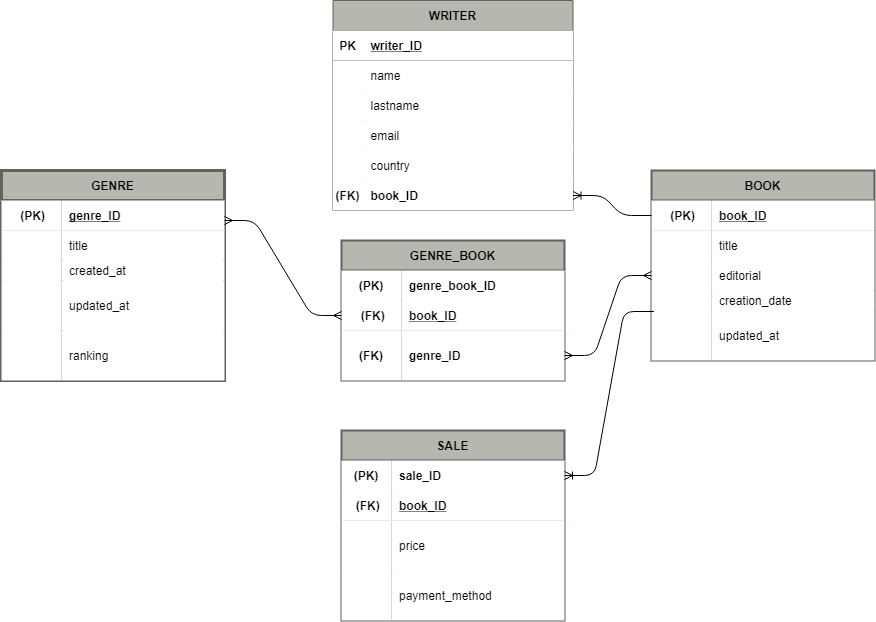

The diagram above was exported from draw.io. Its source (the exported page's mxGraphModel, read from the mxfile embedded in the PNG):
<mxGraphModel dx="1411" dy="763" grid="1" gridSize="10" guides="1" tooltips="1" connect="1" arrows="1" fold="1" page="1" pageScale="1" pageWidth="827" pageHeight="1169" background="none" math="0" shadow="0">
  <root>
    <mxCell id="0" />
    <mxCell id="1" parent="0" />
    <mxCell id="-MAogyct4QYVR5quD0l--48" value="BOOK" style="shape=table;startSize=30;container=1;collapsible=1;childLayout=tableLayout;fixedRows=1;rowLines=0;fontStyle=1;align=center;resizeLast=1;fontFamily=Helvetica;fontColor=#000000;strokeColor=#61635E;fillColor=#B4B8AE;labelBackgroundColor=none;strokeWidth=2;" vertex="1" parent="1">
      <mxGeometry x="1000" y="280" width="223" height="190" as="geometry" />
    </mxCell>
    <mxCell id="-MAogyct4QYVR5quD0l--49" value="" style="shape=partialRectangle;collapsible=0;dropTarget=0;pointerEvents=0;fillColor=none;top=0;left=0;bottom=1;right=0;points=[[0,0.5],[1,0.5]];portConstraint=eastwest;strokeColor=#DDA15E;fontColor=#FEFAE0;" vertex="1" parent="-MAogyct4QYVR5quD0l--48">
      <mxGeometry y="30" width="223" height="30" as="geometry" />
    </mxCell>
    <mxCell id="-MAogyct4QYVR5quD0l--50" value=" (PK)" style="shape=partialRectangle;connectable=0;top=0;left=0;bottom=0;right=0;fontStyle=1;overflow=hidden;" vertex="1" parent="-MAogyct4QYVR5quD0l--49">
      <mxGeometry width="60" height="30" as="geometry" />
    </mxCell>
    <mxCell id="-MAogyct4QYVR5quD0l--51" value="book_ID" style="shape=partialRectangle;connectable=0;top=0;left=0;bottom=0;right=0;align=left;spacingLeft=6;fontStyle=5;overflow=hidden;" vertex="1" parent="-MAogyct4QYVR5quD0l--49">
      <mxGeometry x="60" width="163" height="30" as="geometry" />
    </mxCell>
    <mxCell id="-MAogyct4QYVR5quD0l--52" value="" style="shape=partialRectangle;collapsible=0;dropTarget=0;pointerEvents=0;fillColor=none;top=0;left=0;bottom=0;right=0;points=[[0,0.5],[1,0.5]];portConstraint=eastwest;strokeColor=#DDA15E;fontColor=#FEFAE0;" vertex="1" parent="-MAogyct4QYVR5quD0l--48">
      <mxGeometry y="60" width="223" height="30" as="geometry" />
    </mxCell>
    <mxCell id="-MAogyct4QYVR5quD0l--53" value="" style="shape=partialRectangle;connectable=0;top=0;left=0;bottom=0;right=0;editable=1;overflow=hidden;fontStyle=0;spacingLeft=1;spacingBottom=1;spacingRight=1;spacingTop=1;spacing=5;" vertex="1" parent="-MAogyct4QYVR5quD0l--52">
      <mxGeometry width="60" height="30" as="geometry" />
    </mxCell>
    <mxCell id="-MAogyct4QYVR5quD0l--54" value="title" style="shape=partialRectangle;connectable=0;top=0;left=0;bottom=0;right=0;align=left;spacingLeft=6;overflow=hidden;html=1;" vertex="1" parent="-MAogyct4QYVR5quD0l--52">
      <mxGeometry x="60" width="163" height="30" as="geometry" />
    </mxCell>
    <mxCell id="-MAogyct4QYVR5quD0l--55" value="" style="shape=partialRectangle;collapsible=0;dropTarget=0;pointerEvents=0;fillColor=none;top=0;left=0;bottom=0;right=0;points=[[0,0.5],[1,0.5]];portConstraint=eastwest;strokeColor=#DDA15E;fontColor=#FEFAE0;" vertex="1" parent="-MAogyct4QYVR5quD0l--48">
      <mxGeometry y="90" width="223" height="30" as="geometry" />
    </mxCell>
    <mxCell id="-MAogyct4QYVR5quD0l--56" value="" style="shape=partialRectangle;connectable=0;top=0;left=0;bottom=0;right=0;editable=1;overflow=hidden;" vertex="1" parent="-MAogyct4QYVR5quD0l--55">
      <mxGeometry width="60" height="30" as="geometry" />
    </mxCell>
    <mxCell id="-MAogyct4QYVR5quD0l--57" value="editorial" style="shape=partialRectangle;connectable=0;top=0;left=0;bottom=0;right=0;align=left;spacingLeft=6;overflow=hidden;" vertex="1" parent="-MAogyct4QYVR5quD0l--55">
      <mxGeometry x="60" width="163" height="30" as="geometry" />
    </mxCell>
    <mxCell id="-MAogyct4QYVR5quD0l--58" value="" style="shape=partialRectangle;collapsible=0;dropTarget=0;pointerEvents=0;fillColor=none;top=0;left=0;bottom=0;right=0;points=[[0,0.5],[1,0.5]];portConstraint=eastwest;strokeColor=#DDA15E;fontColor=#FEFAE0;" vertex="1" parent="-MAogyct4QYVR5quD0l--48">
      <mxGeometry y="120" width="223" height="20" as="geometry" />
    </mxCell>
    <mxCell id="-MAogyct4QYVR5quD0l--59" value="" style="shape=partialRectangle;connectable=0;top=0;left=0;bottom=0;right=0;editable=1;overflow=hidden;fontStyle=0;" vertex="1" parent="-MAogyct4QYVR5quD0l--58">
      <mxGeometry width="60" height="20" as="geometry" />
    </mxCell>
    <mxCell id="-MAogyct4QYVR5quD0l--60" value="creation_date" style="shape=partialRectangle;connectable=0;top=0;left=0;bottom=0;right=0;align=left;spacingLeft=6;overflow=hidden;" vertex="1" parent="-MAogyct4QYVR5quD0l--58">
      <mxGeometry x="60" width="163" height="20" as="geometry" />
    </mxCell>
    <mxCell id="-MAogyct4QYVR5quD0l--70" value="" style="shape=partialRectangle;collapsible=0;dropTarget=0;pointerEvents=0;fillColor=none;top=0;left=0;bottom=0;right=0;points=[[0,0.5],[1,0.5]];portConstraint=eastwest;strokeColor=#DDA15E;fontColor=#FEFAE0;" vertex="1" parent="-MAogyct4QYVR5quD0l--48">
      <mxGeometry y="140" width="223" height="50" as="geometry" />
    </mxCell>
    <mxCell id="-MAogyct4QYVR5quD0l--71" value="" style="shape=partialRectangle;connectable=0;top=0;left=0;bottom=0;right=0;editable=1;overflow=hidden;" vertex="1" parent="-MAogyct4QYVR5quD0l--70">
      <mxGeometry width="60" height="50" as="geometry" />
    </mxCell>
    <mxCell id="-MAogyct4QYVR5quD0l--72" value="updated_at" style="shape=partialRectangle;connectable=0;top=0;left=0;bottom=0;right=0;align=left;spacingLeft=6;overflow=hidden;" vertex="1" parent="-MAogyct4QYVR5quD0l--70">
      <mxGeometry x="60" width="163" height="50" as="geometry" />
    </mxCell>
    <mxCell id="-MAogyct4QYVR5quD0l--143" value="WRITER" style="shape=table;startSize=30;container=1;collapsible=1;childLayout=tableLayout;fixedRows=1;rowLines=0;fontStyle=1;align=center;resizeLast=1;shadow=0;labelBackgroundColor=none;fontColor=#000000;strokeColor=#61635E;strokeWidth=1;fillColor=#B4B8AE;html=0;" vertex="1" parent="1">
      <mxGeometry x="681.5" y="110" width="240" height="210" as="geometry" />
    </mxCell>
    <mxCell id="-MAogyct4QYVR5quD0l--144" value="" style="shape=partialRectangle;collapsible=0;dropTarget=0;pointerEvents=0;fillColor=none;top=0;left=0;bottom=1;right=0;points=[[0,0.5],[1,0.5]];portConstraint=eastwest;" vertex="1" parent="-MAogyct4QYVR5quD0l--143">
      <mxGeometry y="30" width="240" height="30" as="geometry" />
    </mxCell>
    <mxCell id="-MAogyct4QYVR5quD0l--145" value="PK" style="shape=partialRectangle;connectable=0;top=0;left=0;bottom=0;right=0;fontStyle=1;overflow=hidden;" vertex="1" parent="-MAogyct4QYVR5quD0l--144">
      <mxGeometry width="30" height="30" as="geometry" />
    </mxCell>
    <mxCell id="-MAogyct4QYVR5quD0l--146" value="writer_ID" style="shape=partialRectangle;connectable=0;top=0;left=0;bottom=0;right=0;align=left;spacingLeft=6;fontStyle=5;overflow=hidden;" vertex="1" parent="-MAogyct4QYVR5quD0l--144">
      <mxGeometry x="30" width="210" height="30" as="geometry" />
    </mxCell>
    <mxCell id="-MAogyct4QYVR5quD0l--147" value="" style="shape=partialRectangle;collapsible=0;dropTarget=0;pointerEvents=0;fillColor=none;top=0;left=0;bottom=0;right=0;points=[[0,0.5],[1,0.5]];portConstraint=eastwest;" vertex="1" parent="-MAogyct4QYVR5quD0l--143">
      <mxGeometry y="60" width="240" height="30" as="geometry" />
    </mxCell>
    <mxCell id="-MAogyct4QYVR5quD0l--148" value="" style="shape=partialRectangle;connectable=0;top=0;left=0;bottom=0;right=0;editable=1;overflow=hidden;" vertex="1" parent="-MAogyct4QYVR5quD0l--147">
      <mxGeometry width="30" height="30" as="geometry" />
    </mxCell>
    <mxCell id="-MAogyct4QYVR5quD0l--149" value="name" style="shape=partialRectangle;connectable=0;top=0;left=0;bottom=0;right=0;align=left;spacingLeft=6;overflow=hidden;labelBackgroundColor=default;labelBorderColor=none;" vertex="1" parent="-MAogyct4QYVR5quD0l--147">
      <mxGeometry x="30" width="210" height="30" as="geometry" />
    </mxCell>
    <mxCell id="-MAogyct4QYVR5quD0l--150" value="" style="shape=partialRectangle;collapsible=0;dropTarget=0;pointerEvents=0;fillColor=none;top=0;left=0;bottom=0;right=0;points=[[0,0.5],[1,0.5]];portConstraint=eastwest;" vertex="1" parent="-MAogyct4QYVR5quD0l--143">
      <mxGeometry y="90" width="240" height="30" as="geometry" />
    </mxCell>
    <mxCell id="-MAogyct4QYVR5quD0l--151" value="" style="shape=partialRectangle;connectable=0;top=0;left=0;bottom=0;right=0;editable=1;overflow=hidden;" vertex="1" parent="-MAogyct4QYVR5quD0l--150">
      <mxGeometry width="30" height="30" as="geometry" />
    </mxCell>
    <mxCell id="-MAogyct4QYVR5quD0l--152" value="lastname" style="shape=partialRectangle;connectable=0;top=0;left=0;bottom=0;right=0;align=left;spacingLeft=6;overflow=hidden;" vertex="1" parent="-MAogyct4QYVR5quD0l--150">
      <mxGeometry x="30" width="210" height="30" as="geometry" />
    </mxCell>
    <mxCell id="-MAogyct4QYVR5quD0l--153" value="" style="shape=partialRectangle;collapsible=0;dropTarget=0;pointerEvents=0;fillColor=none;top=0;left=0;bottom=0;right=0;points=[[0,0.5],[1,0.5]];portConstraint=eastwest;" vertex="1" parent="-MAogyct4QYVR5quD0l--143">
      <mxGeometry y="120" width="240" height="30" as="geometry" />
    </mxCell>
    <mxCell id="-MAogyct4QYVR5quD0l--154" value="" style="shape=partialRectangle;connectable=0;top=0;left=0;bottom=0;right=0;editable=1;overflow=hidden;" vertex="1" parent="-MAogyct4QYVR5quD0l--153">
      <mxGeometry width="30" height="30" as="geometry" />
    </mxCell>
    <mxCell id="-MAogyct4QYVR5quD0l--155" value="email" style="shape=partialRectangle;connectable=0;top=0;left=0;bottom=0;right=0;align=left;spacingLeft=6;overflow=hidden;" vertex="1" parent="-MAogyct4QYVR5quD0l--153">
      <mxGeometry x="30" width="210" height="30" as="geometry" />
    </mxCell>
    <mxCell id="-MAogyct4QYVR5quD0l--221" value="" style="shape=partialRectangle;collapsible=0;dropTarget=0;pointerEvents=0;fillColor=none;top=0;left=0;bottom=0;right=0;points=[[0,0.5],[1,0.5]];portConstraint=eastwest;" vertex="1" parent="-MAogyct4QYVR5quD0l--143">
      <mxGeometry y="150" width="240" height="30" as="geometry" />
    </mxCell>
    <mxCell id="-MAogyct4QYVR5quD0l--222" value="" style="shape=partialRectangle;connectable=0;top=0;left=0;bottom=0;right=0;editable=1;overflow=hidden;" vertex="1" parent="-MAogyct4QYVR5quD0l--221">
      <mxGeometry width="30" height="30" as="geometry" />
    </mxCell>
    <mxCell id="-MAogyct4QYVR5quD0l--223" value="country" style="shape=partialRectangle;connectable=0;top=0;left=0;bottom=0;right=0;align=left;spacingLeft=6;overflow=hidden;" vertex="1" parent="-MAogyct4QYVR5quD0l--221">
      <mxGeometry x="30" width="210" height="30" as="geometry" />
    </mxCell>
    <mxCell id="-MAogyct4QYVR5quD0l--169" value="" style="shape=partialRectangle;collapsible=0;dropTarget=0;pointerEvents=0;fillColor=none;top=0;left=0;bottom=0;right=0;points=[[0,0.5],[1,0.5]];portConstraint=eastwest;" vertex="1" parent="-MAogyct4QYVR5quD0l--143">
      <mxGeometry y="180" width="240" height="30" as="geometry" />
    </mxCell>
    <mxCell id="-MAogyct4QYVR5quD0l--170" value="(FK)" style="shape=partialRectangle;connectable=0;top=0;left=0;bottom=0;right=0;editable=1;overflow=hidden;fontStyle=1;" vertex="1" parent="-MAogyct4QYVR5quD0l--169">
      <mxGeometry width="30" height="30" as="geometry" />
    </mxCell>
    <mxCell id="-MAogyct4QYVR5quD0l--171" value="book_ID" style="shape=partialRectangle;connectable=0;top=0;left=0;bottom=0;right=0;align=left;spacingLeft=6;overflow=hidden;fontStyle=1;" vertex="1" parent="-MAogyct4QYVR5quD0l--169">
      <mxGeometry x="30" width="210" height="30" as="geometry" />
    </mxCell>
    <mxCell id="-MAogyct4QYVR5quD0l--176" value="" style="edgeStyle=entityRelationEdgeStyle;fontSize=12;html=1;endArrow=ERoneToMany;fontColor=#000000;strokeColor=#000000;fillColor=#BC6C25;exitX=0;exitY=0.5;exitDx=0;exitDy=0;" edge="1" parent="1" source="-MAogyct4QYVR5quD0l--49" target="-MAogyct4QYVR5quD0l--169">
      <mxGeometry width="100" height="100" relative="1" as="geometry">
        <mxPoint x="1000" y="325" as="sourcePoint" />
        <mxPoint x="1030" y="210" as="targetPoint" />
      </mxGeometry>
    </mxCell>
    <mxCell id="-MAogyct4QYVR5quD0l--178" value="GENRE" style="shape=table;startSize=30;container=1;collapsible=1;childLayout=tableLayout;fixedRows=1;rowLines=0;fontStyle=1;align=center;resizeLast=1;fontFamily=Helvetica;fontColor=#000000;strokeColor=#61635E;fillColor=#B4B8AE;labelBackgroundColor=none;strokeWidth=3;" vertex="1" parent="1">
      <mxGeometry x="350" y="280" width="223" height="210" as="geometry" />
    </mxCell>
    <mxCell id="-MAogyct4QYVR5quD0l--179" value="" style="shape=partialRectangle;collapsible=0;dropTarget=0;pointerEvents=0;fillColor=none;top=0;left=0;bottom=1;right=0;points=[[0,0.5],[1,0.5]];portConstraint=eastwest;strokeColor=#DDA15E;fontColor=#FEFAE0;" vertex="1" parent="-MAogyct4QYVR5quD0l--178">
      <mxGeometry y="30" width="223" height="30" as="geometry" />
    </mxCell>
    <mxCell id="-MAogyct4QYVR5quD0l--180" value=" (PK)" style="shape=partialRectangle;connectable=0;top=0;left=0;bottom=0;right=0;fontStyle=1;overflow=hidden;" vertex="1" parent="-MAogyct4QYVR5quD0l--179">
      <mxGeometry width="60" height="30" as="geometry" />
    </mxCell>
    <mxCell id="-MAogyct4QYVR5quD0l--181" value="genre_ID" style="shape=partialRectangle;connectable=0;top=0;left=0;bottom=0;right=0;align=left;spacingLeft=6;fontStyle=5;overflow=hidden;" vertex="1" parent="-MAogyct4QYVR5quD0l--179">
      <mxGeometry x="60" width="163" height="30" as="geometry" />
    </mxCell>
    <mxCell id="-MAogyct4QYVR5quD0l--182" value="" style="shape=partialRectangle;collapsible=0;dropTarget=0;pointerEvents=0;fillColor=none;top=0;left=0;bottom=0;right=0;points=[[0,0.5],[1,0.5]];portConstraint=eastwest;strokeColor=#DDA15E;fontColor=#FEFAE0;" vertex="1" parent="-MAogyct4QYVR5quD0l--178">
      <mxGeometry y="60" width="223" height="30" as="geometry" />
    </mxCell>
    <mxCell id="-MAogyct4QYVR5quD0l--183" value="" style="shape=partialRectangle;connectable=0;top=0;left=0;bottom=0;right=0;editable=1;overflow=hidden;fontStyle=0;spacingLeft=1;spacingBottom=1;spacingRight=1;spacingTop=1;spacing=5;" vertex="1" parent="-MAogyct4QYVR5quD0l--182">
      <mxGeometry width="60" height="30" as="geometry" />
    </mxCell>
    <mxCell id="-MAogyct4QYVR5quD0l--184" value="title" style="shape=partialRectangle;connectable=0;top=0;left=0;bottom=0;right=0;align=left;spacingLeft=6;overflow=hidden;html=1;" vertex="1" parent="-MAogyct4QYVR5quD0l--182">
      <mxGeometry x="60" width="163" height="30" as="geometry" />
    </mxCell>
    <mxCell id="-MAogyct4QYVR5quD0l--188" value="" style="shape=partialRectangle;collapsible=0;dropTarget=0;pointerEvents=0;fillColor=none;top=0;left=0;bottom=0;right=0;points=[[0,0.5],[1,0.5]];portConstraint=eastwest;strokeColor=#DDA15E;fontColor=#FEFAE0;" vertex="1" parent="-MAogyct4QYVR5quD0l--178">
      <mxGeometry y="90" width="223" height="20" as="geometry" />
    </mxCell>
    <mxCell id="-MAogyct4QYVR5quD0l--189" value="" style="shape=partialRectangle;connectable=0;top=0;left=0;bottom=0;right=0;editable=1;overflow=hidden;fontStyle=0;" vertex="1" parent="-MAogyct4QYVR5quD0l--188">
      <mxGeometry width="60" height="20" as="geometry" />
    </mxCell>
    <mxCell id="-MAogyct4QYVR5quD0l--190" value="created_at" style="shape=partialRectangle;connectable=0;top=0;left=0;bottom=0;right=0;align=left;spacingLeft=6;overflow=hidden;" vertex="1" parent="-MAogyct4QYVR5quD0l--188">
      <mxGeometry x="60" width="163" height="20" as="geometry" />
    </mxCell>
    <mxCell id="-MAogyct4QYVR5quD0l--191" value="" style="shape=partialRectangle;collapsible=0;dropTarget=0;pointerEvents=0;fillColor=none;top=0;left=0;bottom=0;right=0;points=[[0,0.5],[1,0.5]];portConstraint=eastwest;strokeColor=#DDA15E;fontColor=#FEFAE0;" vertex="1" parent="-MAogyct4QYVR5quD0l--178">
      <mxGeometry y="110" width="223" height="50" as="geometry" />
    </mxCell>
    <mxCell id="-MAogyct4QYVR5quD0l--192" value="" style="shape=partialRectangle;connectable=0;top=0;left=0;bottom=0;right=0;editable=1;overflow=hidden;" vertex="1" parent="-MAogyct4QYVR5quD0l--191">
      <mxGeometry width="60" height="50" as="geometry" />
    </mxCell>
    <mxCell id="-MAogyct4QYVR5quD0l--193" value="updated_at" style="shape=partialRectangle;connectable=0;top=0;left=0;bottom=0;right=0;align=left;spacingLeft=6;overflow=hidden;" vertex="1" parent="-MAogyct4QYVR5quD0l--191">
      <mxGeometry x="60" width="163" height="50" as="geometry" />
    </mxCell>
    <mxCell id="-MAogyct4QYVR5quD0l--216" value="" style="shape=partialRectangle;collapsible=0;dropTarget=0;pointerEvents=0;fillColor=none;top=0;left=0;bottom=0;right=0;points=[[0,0.5],[1,0.5]];portConstraint=eastwest;strokeColor=#DDA15E;fontColor=#FEFAE0;" vertex="1" parent="-MAogyct4QYVR5quD0l--178">
      <mxGeometry y="160" width="223" height="50" as="geometry" />
    </mxCell>
    <mxCell id="-MAogyct4QYVR5quD0l--217" value="" style="shape=partialRectangle;connectable=0;top=0;left=0;bottom=0;right=0;editable=1;overflow=hidden;" vertex="1" parent="-MAogyct4QYVR5quD0l--216">
      <mxGeometry width="60" height="50" as="geometry" />
    </mxCell>
    <mxCell id="-MAogyct4QYVR5quD0l--218" value="ranking" style="shape=partialRectangle;connectable=0;top=0;left=0;bottom=0;right=0;align=left;spacingLeft=6;overflow=hidden;" vertex="1" parent="-MAogyct4QYVR5quD0l--216">
      <mxGeometry x="60" width="163" height="50" as="geometry" />
    </mxCell>
    <mxCell id="-MAogyct4QYVR5quD0l--197" value="GENRE_BOOK" style="shape=table;startSize=30;container=1;collapsible=1;childLayout=tableLayout;fixedRows=1;rowLines=0;fontStyle=1;align=center;resizeLast=1;fontFamily=Helvetica;fontColor=#000000;strokeColor=#61635E;fillColor=#B4B8AE;labelBackgroundColor=none;strokeWidth=2;" vertex="1" parent="1">
      <mxGeometry x="690" y="350" width="223" height="140" as="geometry" />
    </mxCell>
    <mxCell id="-MAogyct4QYVR5quD0l--204" value="" style="shape=partialRectangle;collapsible=0;dropTarget=0;pointerEvents=0;fillColor=none;top=0;left=0;bottom=0;right=0;points=[[0,0.5],[1,0.5]];portConstraint=eastwest;strokeColor=#DDA15E;fontColor=#FEFAE0;" vertex="1" parent="-MAogyct4QYVR5quD0l--197">
      <mxGeometry y="30" width="223" height="30" as="geometry" />
    </mxCell>
    <mxCell id="-MAogyct4QYVR5quD0l--205" value="(PK)" style="shape=partialRectangle;connectable=0;top=0;left=0;bottom=0;right=0;editable=1;overflow=hidden;fontStyle=1;" vertex="1" parent="-MAogyct4QYVR5quD0l--204">
      <mxGeometry width="60" height="30" as="geometry" />
    </mxCell>
    <mxCell id="-MAogyct4QYVR5quD0l--206" value="genre_book_ID" style="shape=partialRectangle;connectable=0;top=0;left=0;bottom=0;right=0;align=left;spacingLeft=6;overflow=hidden;fontStyle=1;" vertex="1" parent="-MAogyct4QYVR5quD0l--204">
      <mxGeometry x="60" width="163" height="30" as="geometry" />
    </mxCell>
    <mxCell id="-MAogyct4QYVR5quD0l--198" value="" style="shape=partialRectangle;collapsible=0;dropTarget=0;pointerEvents=0;fillColor=none;top=0;left=0;bottom=1;right=0;points=[[0,0.5],[1,0.5]];portConstraint=eastwest;strokeColor=#DDA15E;fontColor=#FEFAE0;" vertex="1" parent="-MAogyct4QYVR5quD0l--197">
      <mxGeometry y="60" width="223" height="30" as="geometry" />
    </mxCell>
    <mxCell id="-MAogyct4QYVR5quD0l--199" value=" (FK)" style="shape=partialRectangle;connectable=0;top=0;left=0;bottom=0;right=0;fontStyle=1;overflow=hidden;" vertex="1" parent="-MAogyct4QYVR5quD0l--198">
      <mxGeometry width="60" height="30" as="geometry" />
    </mxCell>
    <mxCell id="-MAogyct4QYVR5quD0l--200" value="book_ID" style="shape=partialRectangle;connectable=0;top=0;left=0;bottom=0;right=0;align=left;spacingLeft=6;fontStyle=5;overflow=hidden;" vertex="1" parent="-MAogyct4QYVR5quD0l--198">
      <mxGeometry x="60" width="163" height="30" as="geometry" />
    </mxCell>
    <mxCell id="-MAogyct4QYVR5quD0l--213" value="" style="shape=partialRectangle;collapsible=0;dropTarget=0;pointerEvents=0;fillColor=none;top=0;left=0;bottom=0;right=0;points=[[0,0.5],[1,0.5]];portConstraint=eastwest;strokeColor=#DDA15E;fontColor=#FEFAE0;" vertex="1" parent="-MAogyct4QYVR5quD0l--197">
      <mxGeometry y="90" width="223" height="50" as="geometry" />
    </mxCell>
    <mxCell id="-MAogyct4QYVR5quD0l--214" value="(FK)" style="shape=partialRectangle;connectable=0;top=0;left=0;bottom=0;right=0;editable=1;overflow=hidden;fontStyle=1;" vertex="1" parent="-MAogyct4QYVR5quD0l--213">
      <mxGeometry width="60" height="50" as="geometry" />
    </mxCell>
    <mxCell id="-MAogyct4QYVR5quD0l--215" value="genre_ID" style="shape=partialRectangle;connectable=0;top=0;left=0;bottom=0;right=0;align=left;spacingLeft=6;overflow=hidden;fontStyle=1;" vertex="1" parent="-MAogyct4QYVR5quD0l--213">
      <mxGeometry x="60" width="163" height="50" as="geometry" />
    </mxCell>
    <mxCell id="-MAogyct4QYVR5quD0l--219" value="" style="edgeStyle=entityRelationEdgeStyle;fontSize=12;html=1;endArrow=ERmany;startArrow=ERmany;fontColor=#000000;strokeColor=#000000;fillColor=#BC6C25;entryX=0;entryY=0.5;entryDx=0;entryDy=0;exitX=1;exitY=0.5;exitDx=0;exitDy=0;" edge="1" parent="1" source="-MAogyct4QYVR5quD0l--213" target="-MAogyct4QYVR5quD0l--55">
      <mxGeometry width="100" height="100" relative="1" as="geometry">
        <mxPoint x="913" y="520" as="sourcePoint" />
        <mxPoint x="990" y="390" as="targetPoint" />
      </mxGeometry>
    </mxCell>
    <mxCell id="-MAogyct4QYVR5quD0l--220" value="" style="edgeStyle=entityRelationEdgeStyle;fontSize=12;html=1;endArrow=ERmany;startArrow=ERmany;fontColor=#000000;strokeColor=#000000;fillColor=#BC6C25;entryX=0;entryY=0.5;entryDx=0;entryDy=0;" edge="1" parent="1" target="-MAogyct4QYVR5quD0l--198">
      <mxGeometry width="100" height="100" relative="1" as="geometry">
        <mxPoint x="573" y="330" as="sourcePoint" />
        <mxPoint x="673" y="230" as="targetPoint" />
      </mxGeometry>
    </mxCell>
    <mxCell id="-MAogyct4QYVR5quD0l--224" value="SALE" style="shape=table;startSize=30;container=1;collapsible=1;childLayout=tableLayout;fixedRows=1;rowLines=0;fontStyle=1;align=center;resizeLast=1;fontFamily=Helvetica;fontColor=#000000;strokeColor=#61635E;fillColor=#B4B8AE;labelBackgroundColor=none;strokeWidth=2;" vertex="1" parent="1">
      <mxGeometry x="690" y="540" width="223" height="190" as="geometry" />
    </mxCell>
    <mxCell id="-MAogyct4QYVR5quD0l--225" value="" style="shape=partialRectangle;collapsible=0;dropTarget=0;pointerEvents=0;fillColor=none;top=0;left=0;bottom=0;right=0;points=[[0,0.5],[1,0.5]];portConstraint=eastwest;strokeColor=#DDA15E;fontColor=#FEFAE0;" vertex="1" parent="-MAogyct4QYVR5quD0l--224">
      <mxGeometry y="30" width="223" height="30" as="geometry" />
    </mxCell>
    <mxCell id="-MAogyct4QYVR5quD0l--226" value="(PK)" style="shape=partialRectangle;connectable=0;top=0;left=0;bottom=0;right=0;editable=1;overflow=hidden;fontStyle=1;" vertex="1" parent="-MAogyct4QYVR5quD0l--225">
      <mxGeometry width="50" height="30" as="geometry" />
    </mxCell>
    <mxCell id="-MAogyct4QYVR5quD0l--227" value="sale_ID" style="shape=partialRectangle;connectable=0;top=0;left=0;bottom=0;right=0;align=left;spacingLeft=6;overflow=hidden;fontStyle=1;" vertex="1" parent="-MAogyct4QYVR5quD0l--225">
      <mxGeometry x="50" width="173" height="30" as="geometry" />
    </mxCell>
    <mxCell id="-MAogyct4QYVR5quD0l--228" value="" style="shape=partialRectangle;collapsible=0;dropTarget=0;pointerEvents=0;fillColor=none;top=0;left=0;bottom=1;right=0;points=[[0,0.5],[1,0.5]];portConstraint=eastwest;strokeColor=#DDA15E;fontColor=#FEFAE0;" vertex="1" parent="-MAogyct4QYVR5quD0l--224">
      <mxGeometry y="60" width="223" height="30" as="geometry" />
    </mxCell>
    <mxCell id="-MAogyct4QYVR5quD0l--229" value=" (FK)" style="shape=partialRectangle;connectable=0;top=0;left=0;bottom=0;right=0;fontStyle=1;overflow=hidden;" vertex="1" parent="-MAogyct4QYVR5quD0l--228">
      <mxGeometry width="50" height="30" as="geometry" />
    </mxCell>
    <mxCell id="-MAogyct4QYVR5quD0l--230" value="book_ID" style="shape=partialRectangle;connectable=0;top=0;left=0;bottom=0;right=0;align=left;spacingLeft=6;fontStyle=5;overflow=hidden;" vertex="1" parent="-MAogyct4QYVR5quD0l--228">
      <mxGeometry x="50" width="173" height="30" as="geometry" />
    </mxCell>
    <mxCell id="-MAogyct4QYVR5quD0l--231" value="" style="shape=partialRectangle;collapsible=0;dropTarget=0;pointerEvents=0;fillColor=none;top=0;left=0;bottom=0;right=0;points=[[0,0.5],[1,0.5]];portConstraint=eastwest;strokeColor=#DDA15E;fontColor=#FEFAE0;" vertex="1" parent="-MAogyct4QYVR5quD0l--224">
      <mxGeometry y="90" width="223" height="50" as="geometry" />
    </mxCell>
    <mxCell id="-MAogyct4QYVR5quD0l--232" value="" style="shape=partialRectangle;connectable=0;top=0;left=0;bottom=0;right=0;editable=1;overflow=hidden;fontStyle=1;strokeWidth=1;" vertex="1" parent="-MAogyct4QYVR5quD0l--231">
      <mxGeometry width="50" height="50" as="geometry" />
    </mxCell>
    <mxCell id="-MAogyct4QYVR5quD0l--233" value="price" style="shape=partialRectangle;connectable=0;top=0;left=0;bottom=0;right=0;align=left;spacingLeft=6;overflow=hidden;fontStyle=0;" vertex="1" parent="-MAogyct4QYVR5quD0l--231">
      <mxGeometry x="50" width="173" height="50" as="geometry" />
    </mxCell>
    <mxCell id="-MAogyct4QYVR5quD0l--235" value="" style="shape=partialRectangle;collapsible=0;dropTarget=0;pointerEvents=0;fillColor=none;top=0;left=0;bottom=0;right=0;points=[[0,0.5],[1,0.5]];portConstraint=eastwest;strokeColor=#DDA15E;fontColor=#FEFAE0;" vertex="1" parent="-MAogyct4QYVR5quD0l--224">
      <mxGeometry y="140" width="223" height="50" as="geometry" />
    </mxCell>
    <mxCell id="-MAogyct4QYVR5quD0l--236" value="" style="shape=partialRectangle;connectable=0;top=0;left=0;bottom=0;right=0;editable=1;overflow=hidden;fontStyle=1;" vertex="1" parent="-MAogyct4QYVR5quD0l--235">
      <mxGeometry width="50" height="50" as="geometry" />
    </mxCell>
    <mxCell id="-MAogyct4QYVR5quD0l--237" value="payment_method" style="shape=partialRectangle;connectable=0;top=0;left=0;bottom=0;right=0;align=left;spacingLeft=6;overflow=hidden;fontStyle=0;" vertex="1" parent="-MAogyct4QYVR5quD0l--235">
      <mxGeometry x="50" width="173" height="50" as="geometry" />
    </mxCell>
    <mxCell id="-MAogyct4QYVR5quD0l--234" value="" style="edgeStyle=entityRelationEdgeStyle;fontSize=12;html=1;endArrow=ERoneToMany;fontColor=#000000;strokeColor=#000000;fillColor=#BC6C25;exitX=0.011;exitY=0.02;exitDx=0;exitDy=0;exitPerimeter=0;entryX=1;entryY=0.5;entryDx=0;entryDy=0;" edge="1" parent="1" source="-MAogyct4QYVR5quD0l--70" target="-MAogyct4QYVR5quD0l--225">
      <mxGeometry width="100" height="100" relative="1" as="geometry">
        <mxPoint x="957" y="370" as="sourcePoint" />
        <mxPoint x="870" y="560" as="targetPoint" />
      </mxGeometry>
    </mxCell>
  </root>
</mxGraphModel>